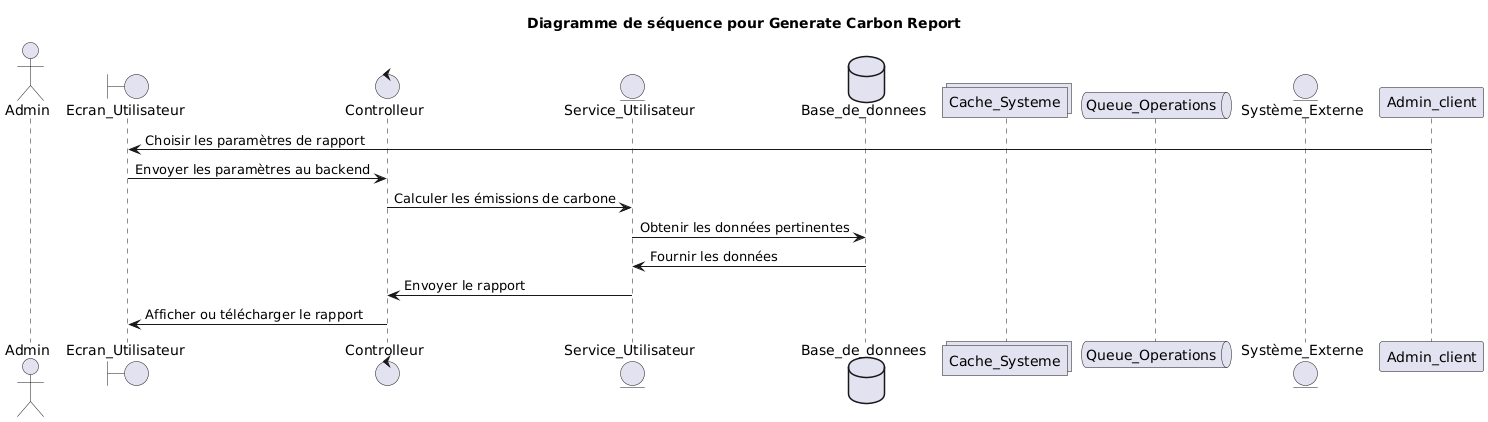

The diagram above was rendered by PlantUML. Its source (embedded in the PNG):
@startuml
title Diagramme de séquence pour Generate Carbon Report
actor Admin
boundary Ecran_Utilisateur
control Controlleur
entity Service_Utilisateur
database Base_de_donnees
collections Cache_Systeme
queue Queue_Operations
entity Système_Externe
Admin_client -> Ecran_Utilisateur: Choisir les paramètres de rapport
Ecran_Utilisateur -> Controlleur: Envoyer les paramètres au backend
Controlleur -> Service_Utilisateur: Calculer les émissions de carbone
Service_Utilisateur -> Base_de_donnees: Obtenir les données pertinentes
Base_de_donnees -> Service_Utilisateur: Fournir les données
Service_Utilisateur -> Controlleur: Envoyer le rapport
Controlleur -> Ecran_Utilisateur: Afficher ou télécharger le rapport
@enduml